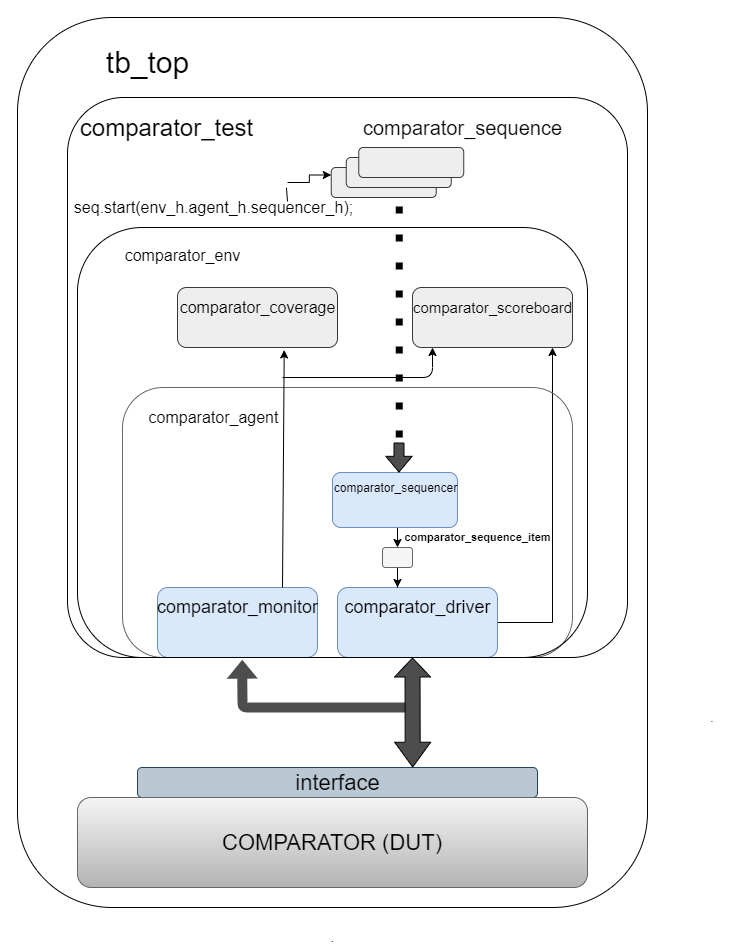

The diagram above was exported from draw.io. Its source (the exported page's mxGraphModel, read from the mxfile embedded in the PNG):
<mxGraphModel dx="2270" dy="1940" grid="1" gridSize="10" guides="1" tooltips="1" connect="1" arrows="1" fold="1" page="1" pageScale="1" pageWidth="850" pageHeight="1100" math="0" shadow="0">
  <root>
    <mxCell id="0" />
    <mxCell id="1" parent="0" />
    <mxCell id="_zTxgqVAv7bLmXHR3wC0-12" style="edgeStyle=orthogonalEdgeStyle;rounded=0;orthogonalLoop=1;jettySize=auto;html=1;exitX=0.5;exitY=1;exitDx=0;exitDy=0;entryX=0.5;entryY=0;entryDx=0;entryDy=0;" parent="1" source="_zTxgqVAv7bLmXHR3wC0-1" target="_zTxgqVAv7bLmXHR3wC0-11" edge="1">
      <mxGeometry relative="1" as="geometry" />
    </mxCell>
    <mxCell id="_zTxgqVAv7bLmXHR3wC0-1" value="" style="rounded=1;whiteSpace=wrap;html=1;fillColor=#dae8fc;strokeColor=#6c8ebf;" parent="1" vertex="1">
      <mxGeometry x="310" y="445" width="125" height="55" as="geometry" />
    </mxCell>
    <mxCell id="_zTxgqVAv7bLmXHR3wC0-5" value="&lt;font style=&quot;font-size: 12px;&quot;&gt;comparator_sequencer&lt;/font&gt;" style="text;html=1;align=center;verticalAlign=middle;resizable=0;points=[];autosize=1;fontSize=12;" parent="1" vertex="1">
      <mxGeometry x="303" y="450" width="140" height="20" as="geometry" />
    </mxCell>
    <mxCell id="_zTxgqVAv7bLmXHR3wC0-17" style="edgeStyle=orthogonalEdgeStyle;rounded=0;orthogonalLoop=1;jettySize=auto;html=1;entryX=0.875;entryY=1;entryDx=0;entryDy=0;entryPerimeter=0;" parent="1" source="_zTxgqVAv7bLmXHR3wC0-6" target="_zTxgqVAv7bLmXHR3wC0-25" edge="1">
      <mxGeometry relative="1" as="geometry">
        <mxPoint x="530" y="330" as="targetPoint" />
        <Array as="points">
          <mxPoint x="530" y="595" />
        </Array>
      </mxGeometry>
    </mxCell>
    <mxCell id="_zTxgqVAv7bLmXHR3wC0-6" value="" style="rounded=1;whiteSpace=wrap;html=1;fillColor=#dae8fc;strokeColor=#6c8ebf;" parent="1" vertex="1">
      <mxGeometry x="315" y="560" width="160" height="70" as="geometry" />
    </mxCell>
    <mxCell id="_zTxgqVAv7bLmXHR3wC0-7" value="&lt;font style=&quot;font-size: 18px&quot;&gt;comparator_driver&lt;/font&gt;" style="text;html=1;align=center;verticalAlign=middle;resizable=0;points=[];autosize=1;" parent="1" vertex="1">
      <mxGeometry x="315" y="570" width="160" height="20" as="geometry" />
    </mxCell>
    <mxCell id="_zTxgqVAv7bLmXHR3wC0-8" value="" style="rounded=1;whiteSpace=wrap;html=1;fillColor=#dae8fc;strokeColor=#6c8ebf;" parent="1" vertex="1">
      <mxGeometry x="135" y="560" width="160" height="70" as="geometry" />
    </mxCell>
    <mxCell id="_zTxgqVAv7bLmXHR3wC0-9" value="&lt;font style=&quot;font-size: 18px&quot;&gt;comparator_monitor&lt;/font&gt;" style="text;html=1;align=center;verticalAlign=middle;resizable=0;points=[];autosize=1;" parent="1" vertex="1">
      <mxGeometry x="125" y="570" width="180" height="20" as="geometry" />
    </mxCell>
    <mxCell id="_zTxgqVAv7bLmXHR3wC0-15" style="edgeStyle=orthogonalEdgeStyle;rounded=0;orthogonalLoop=1;jettySize=auto;html=1;entryX=0.375;entryY=0;entryDx=0;entryDy=0;entryPerimeter=0;" parent="1" source="_zTxgqVAv7bLmXHR3wC0-11" target="_zTxgqVAv7bLmXHR3wC0-6" edge="1">
      <mxGeometry relative="1" as="geometry" />
    </mxCell>
    <mxCell id="_zTxgqVAv7bLmXHR3wC0-11" value="" style="rounded=1;whiteSpace=wrap;html=1;fillColor=#f5f5f5;strokeColor=#666666;fontColor=#333333;" parent="1" vertex="1">
      <mxGeometry x="360" y="520" width="30" height="20" as="geometry" />
    </mxCell>
    <mxCell id="_zTxgqVAv7bLmXHR3wC0-16" value="&lt;font style=&quot;font-size: 11px;&quot;&gt;comparator_sequence_item&lt;/font&gt;" style="text;html=1;align=center;verticalAlign=middle;resizable=0;points=[];autosize=1;fontSize=11;fontStyle=1" parent="1" vertex="1">
      <mxGeometry x="375" y="500" width="160" height="20" as="geometry" />
    </mxCell>
    <mxCell id="_zTxgqVAv7bLmXHR3wC0-21" value="" style="rounded=1;whiteSpace=wrap;html=1;fillColor=none;strokeColor=none;" parent="1" vertex="1">
      <mxGeometry x="240" y="30" width="120" height="60" as="geometry" />
    </mxCell>
    <mxCell id="_zTxgqVAv7bLmXHR3wC0-22" value="" style="rounded=1;whiteSpace=wrap;html=1;gradientColor=#b3b3b3;strokeColor=#666666;fillColor=none;" parent="1" vertex="1">
      <mxGeometry x="100" y="360" width="450" height="270" as="geometry" />
    </mxCell>
    <mxCell id="_zTxgqVAv7bLmXHR3wC0-23" value="&lt;font style=&quot;font-size: 16px;&quot;&gt;comparator_agent&lt;/font&gt;" style="text;html=1;align=center;verticalAlign=middle;resizable=0;points=[];autosize=1;fontSize=16;" parent="1" vertex="1">
      <mxGeometry x="116.25" y="380" width="150" height="20" as="geometry" />
    </mxCell>
    <mxCell id="_zTxgqVAv7bLmXHR3wC0-24" value="" style="rounded=1;whiteSpace=wrap;html=1;fillColor=#eeeeee;strokeColor=#36393d;" parent="1" vertex="1">
      <mxGeometry x="155" y="260" width="160" height="60" as="geometry" />
    </mxCell>
    <mxCell id="_zTxgqVAv7bLmXHR3wC0-25" value="" style="rounded=1;whiteSpace=wrap;html=1;fillColor=#eeeeee;strokeColor=#36393d;" parent="1" vertex="1">
      <mxGeometry x="390" y="260" width="160" height="60" as="geometry" />
    </mxCell>
    <mxCell id="_zTxgqVAv7bLmXHR3wC0-26" value="&lt;font style=&quot;font-size: 16px;&quot;&gt;comparator_coverage&lt;/font&gt;" style="text;html=1;align=center;verticalAlign=middle;resizable=0;points=[];autosize=1;fontSize=16;" parent="1" vertex="1">
      <mxGeometry x="150" y="270" width="170" height="20" as="geometry" />
    </mxCell>
    <mxCell id="_zTxgqVAv7bLmXHR3wC0-27" value="&lt;font style=&quot;font-size: 15px;&quot;&gt;comparator_scoreboard&lt;/font&gt;" style="text;html=1;align=center;verticalAlign=middle;resizable=0;points=[];autosize=1;fontSize=15;" parent="1" vertex="1">
      <mxGeometry x="385" y="270" width="170" height="20" as="geometry" />
    </mxCell>
    <mxCell id="_zTxgqVAv7bLmXHR3wC0-31" value="" style="endArrow=classic;html=1;entryX=0.125;entryY=1;entryDx=0;entryDy=0;entryPerimeter=0;" parent="1" target="_zTxgqVAv7bLmXHR3wC0-25" edge="1">
      <mxGeometry width="50" height="50" relative="1" as="geometry">
        <mxPoint x="260" y="350" as="sourcePoint" />
        <mxPoint x="410" y="330" as="targetPoint" />
        <Array as="points">
          <mxPoint x="410" y="350" />
        </Array>
      </mxGeometry>
    </mxCell>
    <mxCell id="_zTxgqVAv7bLmXHR3wC0-33" value="" style="rounded=1;whiteSpace=wrap;html=1;fillColor=none;" parent="1" vertex="1">
      <mxGeometry x="55" y="200" width="510" height="430" as="geometry" />
    </mxCell>
    <mxCell id="_zTxgqVAv7bLmXHR3wC0-34" value="&lt;font style=&quot;font-size: 16px;&quot;&gt;comparator_env&lt;/font&gt;" style="text;html=1;align=center;verticalAlign=middle;resizable=0;points=[];autosize=1;fontSize=16;" parent="1" vertex="1">
      <mxGeometry x="95" y="218" width="130" height="20" as="geometry" />
    </mxCell>
    <mxCell id="_zTxgqVAv7bLmXHR3wC0-37" value="" style="rounded=1;whiteSpace=wrap;html=1;fillColor=#eeeeee;strokeColor=#36393d;" parent="1" vertex="1">
      <mxGeometry x="308.75" y="140" width="105" height="30" as="geometry" />
    </mxCell>
    <mxCell id="_zTxgqVAv7bLmXHR3wC0-38" value="" style="rounded=1;whiteSpace=wrap;html=1;fillColor=#eeeeee;strokeColor=#36393d;" parent="1" vertex="1">
      <mxGeometry x="323.75" y="130" width="105" height="30" as="geometry" />
    </mxCell>
    <mxCell id="_zTxgqVAv7bLmXHR3wC0-39" value="" style="rounded=1;whiteSpace=wrap;html=1;fillColor=#eeeeee;strokeColor=#36393d;" parent="1" vertex="1">
      <mxGeometry x="336.25" y="120" width="105" height="30" as="geometry" />
    </mxCell>
    <mxCell id="_zTxgqVAv7bLmXHR3wC0-40" value="&lt;font style=&quot;font-size: 20px&quot;&gt;comparator_sequence&lt;/font&gt;" style="text;html=1;align=center;verticalAlign=middle;resizable=0;points=[];autosize=1;" parent="1" vertex="1">
      <mxGeometry x="335" y="90" width="210" height="20" as="geometry" />
    </mxCell>
    <mxCell id="_zTxgqVAv7bLmXHR3wC0-42" style="edgeStyle=orthogonalEdgeStyle;rounded=0;orthogonalLoop=1;jettySize=auto;html=1;entryX=0;entryY=0.25;entryDx=0;entryDy=0;" parent="1" target="_zTxgqVAv7bLmXHR3wC0-37" edge="1">
      <mxGeometry relative="1" as="geometry">
        <mxPoint x="265" y="155" as="sourcePoint" />
      </mxGeometry>
    </mxCell>
    <mxCell id="_zTxgqVAv7bLmXHR3wC0-41" value="&lt;font style=&quot;font-size: 16px&quot;&gt;seq.start(env_h.agent_h.sequencer_h);&lt;/font&gt;" style="text;html=1;align=center;verticalAlign=middle;resizable=0;points=[];autosize=1;" parent="1" vertex="1">
      <mxGeometry x="46.25" y="170" width="290" height="20" as="geometry" />
    </mxCell>
    <mxCell id="_zTxgqVAv7bLmXHR3wC0-44" value="" style="shape=flexArrow;endArrow=classic;html=1;endWidth=15.333333333333334;endSize=4.89;fillColor=#4D4D4D;" parent="1" edge="1">
      <mxGeometry width="50" height="50" relative="1" as="geometry">
        <mxPoint x="376.5" y="415" as="sourcePoint" />
        <mxPoint x="376.5" y="445" as="targetPoint" />
      </mxGeometry>
    </mxCell>
    <mxCell id="_zTxgqVAv7bLmXHR3wC0-45" value="" style="rounded=1;whiteSpace=wrap;html=1;fillColor=#bac8d3;strokeColor=#23445d;" parent="1" vertex="1">
      <mxGeometry x="115" y="740" width="400" height="30" as="geometry" />
    </mxCell>
    <mxCell id="_zTxgqVAv7bLmXHR3wC0-46" value="&lt;font style=&quot;font-size: 22px&quot;&gt;interface&lt;/font&gt;" style="text;html=1;align=center;verticalAlign=middle;resizable=0;points=[];autosize=1;" parent="1" vertex="1">
      <mxGeometry x="265" y="745" width="100" height="20" as="geometry" />
    </mxCell>
    <mxCell id="_zTxgqVAv7bLmXHR3wC0-47" value="" style="shape=flexArrow;endArrow=classic;html=1;fillColor=#4D4D4D;strokeColor=none;entryX=0.312;entryY=1.003;entryDx=0;entryDy=0;entryPerimeter=0;" parent="1" target="Y-LPYW2SQROk9tkXFU0W-2" edge="1">
      <mxGeometry width="50" height="50" relative="1" as="geometry">
        <mxPoint x="385" y="680" as="sourcePoint" />
        <mxPoint x="220" y="640" as="targetPoint" />
        <Array as="points">
          <mxPoint x="220" y="680" />
        </Array>
      </mxGeometry>
    </mxCell>
    <mxCell id="_zTxgqVAv7bLmXHR3wC0-48" value="" style="shape=flexArrow;endArrow=classic;startArrow=classic;html=1;strokeColor=#000000;fillColor=#4D4D4D;width=15;startSize=7.92;endSize=6;exitX=0.688;exitY=0;exitDx=0;exitDy=0;exitPerimeter=0;" parent="1" source="_zTxgqVAv7bLmXHR3wC0-45" edge="1">
      <mxGeometry width="50" height="50" relative="1" as="geometry">
        <mxPoint x="390.5" y="730" as="sourcePoint" />
        <mxPoint x="390" y="630" as="targetPoint" />
      </mxGeometry>
    </mxCell>
    <mxCell id="_zTxgqVAv7bLmXHR3wC0-49" value="&lt;font style=&quot;font-size: 22px&quot;&gt;COMPARATOR (DUT)&lt;/font&gt;" style="rounded=1;whiteSpace=wrap;html=1;gradientColor=#b3b3b3;fillColor=#f5f5f5;strokeColor=#666666;" parent="1" vertex="1">
      <mxGeometry x="55" y="770" width="510" height="90" as="geometry" />
    </mxCell>
    <mxCell id="_zTxgqVAv7bLmXHR3wC0-50" value="" style="rounded=1;whiteSpace=wrap;html=1;fillColor=none;" parent="1" vertex="1">
      <mxGeometry x="-5" y="-10" width="630" height="890" as="geometry" />
    </mxCell>
    <mxCell id="_zTxgqVAv7bLmXHR3wC0-51" value="&lt;font style=&quot;font-size: 30px&quot;&gt;tb_top&lt;/font&gt;" style="text;html=1;align=center;verticalAlign=middle;resizable=0;points=[];autosize=1;" parent="1" vertex="1">
      <mxGeometry x="75" y="20" width="100" height="30" as="geometry" />
    </mxCell>
    <mxCell id="_zTxgqVAv7bLmXHR3wC0-52" value="." style="text;html=1;strokeColor=none;fillColor=none;align=center;verticalAlign=middle;whiteSpace=wrap;rounded=0;" parent="1" vertex="1">
      <mxGeometry x="670" y="680" width="40" height="20" as="geometry" />
    </mxCell>
    <mxCell id="_zTxgqVAv7bLmXHR3wC0-53" value="." style="text;html=1;align=center;verticalAlign=middle;resizable=0;points=[];autosize=1;" parent="1" vertex="1">
      <mxGeometry x="300" y="900" width="20" height="20" as="geometry" />
    </mxCell>
    <mxCell id="Y-LPYW2SQROk9tkXFU0W-1" value="" style="endArrow=classic;html=1;entryX=0.667;entryY=1.041;entryDx=0;entryDy=0;entryPerimeter=0;" parent="1" target="_zTxgqVAv7bLmXHR3wC0-24" edge="1">
      <mxGeometry width="50" height="50" relative="1" as="geometry">
        <mxPoint x="260" y="560" as="sourcePoint" />
        <mxPoint x="310" y="510" as="targetPoint" />
      </mxGeometry>
    </mxCell>
    <mxCell id="Y-LPYW2SQROk9tkXFU0W-2" value="" style="rounded=1;whiteSpace=wrap;html=1;fillColor=none;arcSize=10;" parent="1" vertex="1">
      <mxGeometry x="45" y="70" width="560" height="560" as="geometry" />
    </mxCell>
    <mxCell id="Y-LPYW2SQROk9tkXFU0W-3" value="&lt;font style=&quot;font-size: 24px&quot;&gt;comparator_test&lt;/font&gt;" style="text;html=1;align=center;verticalAlign=middle;resizable=0;points=[];autosize=1;" parent="1" vertex="1">
      <mxGeometry x="49" y="90" width="190" height="20" as="geometry" />
    </mxCell>
    <mxCell id="Y-LPYW2SQROk9tkXFU0W-4" value="" style="endArrow=none;dashed=1;html=1;dashPattern=1 3;strokeWidth=7;entryX=0.614;entryY=0.179;entryDx=0;entryDy=0;entryPerimeter=0;jumpSize=12;endSize=6;" parent="1" edge="1">
      <mxGeometry width="50" height="50" relative="1" as="geometry">
        <mxPoint x="376.75" y="410" as="sourcePoint" />
        <mxPoint x="376.84000000000015" y="170.24" as="targetPoint" />
      </mxGeometry>
    </mxCell>
    <mxCell id="1eKQBeaPqPcoeWwIOURg-1" value="" style="endArrow=none;html=1;entryX=0.391;entryY=0.161;entryDx=0;entryDy=0;entryPerimeter=0;" parent="1" target="Y-LPYW2SQROk9tkXFU0W-2" edge="1">
      <mxGeometry width="50" height="50" relative="1" as="geometry">
        <mxPoint x="265" y="174" as="sourcePoint" />
        <mxPoint x="265.25" y="163.92000000000002" as="targetPoint" />
      </mxGeometry>
    </mxCell>
  </root>
</mxGraphModel>